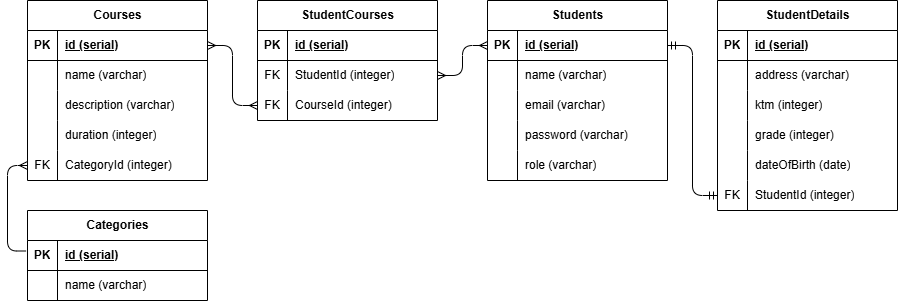

The diagram above was exported from draw.io. Its source (the exported page's mxGraphModel, read from the mxfile embedded in the PNG):
<mxGraphModel dx="959" dy="747" grid="1" gridSize="10" guides="1" tooltips="1" connect="1" arrows="1" fold="1" page="1" pageScale="1" pageWidth="850" pageHeight="1100" math="0" shadow="0">
  <root>
    <mxCell id="0" />
    <mxCell id="1" parent="0" />
    <mxCell id="2" value="Students" style="shape=table;startSize=30;container=1;collapsible=1;childLayout=tableLayout;fixedRows=1;rowLines=0;fontStyle=1;align=center;resizeLast=1;html=1;" vertex="1" parent="1">
      <mxGeometry x="520" y="110" width="180" height="180" as="geometry" />
    </mxCell>
    <mxCell id="3" value="" style="shape=tableRow;horizontal=0;startSize=0;swimlaneHead=0;swimlaneBody=0;fillColor=none;collapsible=0;dropTarget=0;points=[[0,0.5],[1,0.5]];portConstraint=eastwest;top=0;left=0;right=0;bottom=1;" vertex="1" parent="2">
      <mxGeometry y="30" width="180" height="30" as="geometry" />
    </mxCell>
    <mxCell id="4" value="PK" style="shape=partialRectangle;connectable=0;fillColor=none;top=0;left=0;bottom=0;right=0;fontStyle=1;overflow=hidden;whiteSpace=wrap;html=1;" vertex="1" parent="3">
      <mxGeometry width="30" height="30" as="geometry">
        <mxRectangle width="30" height="30" as="alternateBounds" />
      </mxGeometry>
    </mxCell>
    <mxCell id="5" value="id (serial)" style="shape=partialRectangle;connectable=0;fillColor=none;top=0;left=0;bottom=0;right=0;align=left;spacingLeft=6;fontStyle=5;overflow=hidden;whiteSpace=wrap;html=1;" vertex="1" parent="3">
      <mxGeometry x="30" width="150" height="30" as="geometry">
        <mxRectangle width="150" height="30" as="alternateBounds" />
      </mxGeometry>
    </mxCell>
    <mxCell id="6" value="" style="shape=tableRow;horizontal=0;startSize=0;swimlaneHead=0;swimlaneBody=0;fillColor=none;collapsible=0;dropTarget=0;points=[[0,0.5],[1,0.5]];portConstraint=eastwest;top=0;left=0;right=0;bottom=0;" vertex="1" parent="2">
      <mxGeometry y="60" width="180" height="30" as="geometry" />
    </mxCell>
    <mxCell id="7" value="" style="shape=partialRectangle;connectable=0;fillColor=none;top=0;left=0;bottom=0;right=0;editable=1;overflow=hidden;whiteSpace=wrap;html=1;" vertex="1" parent="6">
      <mxGeometry width="30" height="30" as="geometry">
        <mxRectangle width="30" height="30" as="alternateBounds" />
      </mxGeometry>
    </mxCell>
    <mxCell id="8" value="name (varchar)" style="shape=partialRectangle;connectable=0;fillColor=none;top=0;left=0;bottom=0;right=0;align=left;spacingLeft=6;overflow=hidden;whiteSpace=wrap;html=1;" vertex="1" parent="6">
      <mxGeometry x="30" width="150" height="30" as="geometry">
        <mxRectangle width="150" height="30" as="alternateBounds" />
      </mxGeometry>
    </mxCell>
    <mxCell id="9" value="" style="shape=tableRow;horizontal=0;startSize=0;swimlaneHead=0;swimlaneBody=0;fillColor=none;collapsible=0;dropTarget=0;points=[[0,0.5],[1,0.5]];portConstraint=eastwest;top=0;left=0;right=0;bottom=0;" vertex="1" parent="2">
      <mxGeometry y="90" width="180" height="30" as="geometry" />
    </mxCell>
    <mxCell id="10" value="" style="shape=partialRectangle;connectable=0;fillColor=none;top=0;left=0;bottom=0;right=0;editable=1;overflow=hidden;whiteSpace=wrap;html=1;" vertex="1" parent="9">
      <mxGeometry width="30" height="30" as="geometry">
        <mxRectangle width="30" height="30" as="alternateBounds" />
      </mxGeometry>
    </mxCell>
    <mxCell id="11" value="email (varchar)" style="shape=partialRectangle;connectable=0;fillColor=none;top=0;left=0;bottom=0;right=0;align=left;spacingLeft=6;overflow=hidden;whiteSpace=wrap;html=1;" vertex="1" parent="9">
      <mxGeometry x="30" width="150" height="30" as="geometry">
        <mxRectangle width="150" height="30" as="alternateBounds" />
      </mxGeometry>
    </mxCell>
    <mxCell id="12" value="" style="shape=tableRow;horizontal=0;startSize=0;swimlaneHead=0;swimlaneBody=0;fillColor=none;collapsible=0;dropTarget=0;points=[[0,0.5],[1,0.5]];portConstraint=eastwest;top=0;left=0;right=0;bottom=0;" vertex="1" parent="2">
      <mxGeometry y="120" width="180" height="30" as="geometry" />
    </mxCell>
    <mxCell id="13" value="" style="shape=partialRectangle;connectable=0;fillColor=none;top=0;left=0;bottom=0;right=0;editable=1;overflow=hidden;whiteSpace=wrap;html=1;" vertex="1" parent="12">
      <mxGeometry width="30" height="30" as="geometry">
        <mxRectangle width="30" height="30" as="alternateBounds" />
      </mxGeometry>
    </mxCell>
    <mxCell id="14" value="password (varchar)" style="shape=partialRectangle;connectable=0;fillColor=none;top=0;left=0;bottom=0;right=0;align=left;spacingLeft=6;overflow=hidden;whiteSpace=wrap;html=1;" vertex="1" parent="12">
      <mxGeometry x="30" width="150" height="30" as="geometry">
        <mxRectangle width="150" height="30" as="alternateBounds" />
      </mxGeometry>
    </mxCell>
    <mxCell id="121" value="" style="shape=tableRow;horizontal=0;startSize=0;swimlaneHead=0;swimlaneBody=0;fillColor=none;collapsible=0;dropTarget=0;points=[[0,0.5],[1,0.5]];portConstraint=eastwest;top=0;left=0;right=0;bottom=0;" vertex="1" parent="2">
      <mxGeometry y="150" width="180" height="30" as="geometry" />
    </mxCell>
    <mxCell id="122" value="" style="shape=partialRectangle;connectable=0;fillColor=none;top=0;left=0;bottom=0;right=0;editable=1;overflow=hidden;whiteSpace=wrap;html=1;" vertex="1" parent="121">
      <mxGeometry width="30" height="30" as="geometry">
        <mxRectangle width="30" height="30" as="alternateBounds" />
      </mxGeometry>
    </mxCell>
    <mxCell id="123" value="role (varchar)" style="shape=partialRectangle;connectable=0;fillColor=none;top=0;left=0;bottom=0;right=0;align=left;spacingLeft=6;overflow=hidden;whiteSpace=wrap;html=1;" vertex="1" parent="121">
      <mxGeometry x="30" width="150" height="30" as="geometry">
        <mxRectangle width="150" height="30" as="alternateBounds" />
      </mxGeometry>
    </mxCell>
    <mxCell id="28" value="Categories" style="shape=table;startSize=30;container=1;collapsible=1;childLayout=tableLayout;fixedRows=1;rowLines=0;fontStyle=1;align=center;resizeLast=1;html=1;" vertex="1" parent="1">
      <mxGeometry x="60" y="320" width="180" height="90" as="geometry" />
    </mxCell>
    <mxCell id="29" value="" style="shape=tableRow;horizontal=0;startSize=0;swimlaneHead=0;swimlaneBody=0;fillColor=none;collapsible=0;dropTarget=0;points=[[0,0.5],[1,0.5]];portConstraint=eastwest;top=0;left=0;right=0;bottom=1;" vertex="1" parent="28">
      <mxGeometry y="30" width="180" height="30" as="geometry" />
    </mxCell>
    <mxCell id="30" value="PK" style="shape=partialRectangle;connectable=0;fillColor=none;top=0;left=0;bottom=0;right=0;fontStyle=1;overflow=hidden;whiteSpace=wrap;html=1;" vertex="1" parent="29">
      <mxGeometry width="30" height="30" as="geometry">
        <mxRectangle width="30" height="30" as="alternateBounds" />
      </mxGeometry>
    </mxCell>
    <mxCell id="31" value="id (serial)" style="shape=partialRectangle;connectable=0;fillColor=none;top=0;left=0;bottom=0;right=0;align=left;spacingLeft=6;fontStyle=5;overflow=hidden;whiteSpace=wrap;html=1;" vertex="1" parent="29">
      <mxGeometry x="30" width="150" height="30" as="geometry">
        <mxRectangle width="150" height="30" as="alternateBounds" />
      </mxGeometry>
    </mxCell>
    <mxCell id="32" value="" style="shape=tableRow;horizontal=0;startSize=0;swimlaneHead=0;swimlaneBody=0;fillColor=none;collapsible=0;dropTarget=0;points=[[0,0.5],[1,0.5]];portConstraint=eastwest;top=0;left=0;right=0;bottom=0;" vertex="1" parent="28">
      <mxGeometry y="60" width="180" height="30" as="geometry" />
    </mxCell>
    <mxCell id="33" value="" style="shape=partialRectangle;connectable=0;fillColor=none;top=0;left=0;bottom=0;right=0;editable=1;overflow=hidden;whiteSpace=wrap;html=1;" vertex="1" parent="32">
      <mxGeometry width="30" height="30" as="geometry">
        <mxRectangle width="30" height="30" as="alternateBounds" />
      </mxGeometry>
    </mxCell>
    <mxCell id="34" value="name (varchar)" style="shape=partialRectangle;connectable=0;fillColor=none;top=0;left=0;bottom=0;right=0;align=left;spacingLeft=6;overflow=hidden;whiteSpace=wrap;html=1;" vertex="1" parent="32">
      <mxGeometry x="30" width="150" height="30" as="geometry">
        <mxRectangle width="150" height="30" as="alternateBounds" />
      </mxGeometry>
    </mxCell>
    <mxCell id="41" value="Courses" style="shape=table;startSize=30;container=1;collapsible=1;childLayout=tableLayout;fixedRows=1;rowLines=0;fontStyle=1;align=center;resizeLast=1;html=1;" vertex="1" parent="1">
      <mxGeometry x="60" y="110" width="180" height="180" as="geometry" />
    </mxCell>
    <mxCell id="42" value="" style="shape=tableRow;horizontal=0;startSize=0;swimlaneHead=0;swimlaneBody=0;fillColor=none;collapsible=0;dropTarget=0;points=[[0,0.5],[1,0.5]];portConstraint=eastwest;top=0;left=0;right=0;bottom=1;" vertex="1" parent="41">
      <mxGeometry y="30" width="180" height="30" as="geometry" />
    </mxCell>
    <mxCell id="43" value="PK" style="shape=partialRectangle;connectable=0;fillColor=none;top=0;left=0;bottom=0;right=0;fontStyle=1;overflow=hidden;whiteSpace=wrap;html=1;" vertex="1" parent="42">
      <mxGeometry width="30" height="30" as="geometry">
        <mxRectangle width="30" height="30" as="alternateBounds" />
      </mxGeometry>
    </mxCell>
    <mxCell id="44" value="id (serial)" style="shape=partialRectangle;connectable=0;fillColor=none;top=0;left=0;bottom=0;right=0;align=left;spacingLeft=6;fontStyle=5;overflow=hidden;whiteSpace=wrap;html=1;" vertex="1" parent="42">
      <mxGeometry x="30" width="150" height="30" as="geometry">
        <mxRectangle width="150" height="30" as="alternateBounds" />
      </mxGeometry>
    </mxCell>
    <mxCell id="45" value="" style="shape=tableRow;horizontal=0;startSize=0;swimlaneHead=0;swimlaneBody=0;fillColor=none;collapsible=0;dropTarget=0;points=[[0,0.5],[1,0.5]];portConstraint=eastwest;top=0;left=0;right=0;bottom=0;" vertex="1" parent="41">
      <mxGeometry y="60" width="180" height="30" as="geometry" />
    </mxCell>
    <mxCell id="46" value="" style="shape=partialRectangle;connectable=0;fillColor=none;top=0;left=0;bottom=0;right=0;editable=1;overflow=hidden;whiteSpace=wrap;html=1;" vertex="1" parent="45">
      <mxGeometry width="30" height="30" as="geometry">
        <mxRectangle width="30" height="30" as="alternateBounds" />
      </mxGeometry>
    </mxCell>
    <mxCell id="47" value="name (varchar)" style="shape=partialRectangle;connectable=0;fillColor=none;top=0;left=0;bottom=0;right=0;align=left;spacingLeft=6;overflow=hidden;whiteSpace=wrap;html=1;" vertex="1" parent="45">
      <mxGeometry x="30" width="150" height="30" as="geometry">
        <mxRectangle width="150" height="30" as="alternateBounds" />
      </mxGeometry>
    </mxCell>
    <mxCell id="48" value="" style="shape=tableRow;horizontal=0;startSize=0;swimlaneHead=0;swimlaneBody=0;fillColor=none;collapsible=0;dropTarget=0;points=[[0,0.5],[1,0.5]];portConstraint=eastwest;top=0;left=0;right=0;bottom=0;" vertex="1" parent="41">
      <mxGeometry y="90" width="180" height="30" as="geometry" />
    </mxCell>
    <mxCell id="49" value="" style="shape=partialRectangle;connectable=0;fillColor=none;top=0;left=0;bottom=0;right=0;editable=1;overflow=hidden;whiteSpace=wrap;html=1;" vertex="1" parent="48">
      <mxGeometry width="30" height="30" as="geometry">
        <mxRectangle width="30" height="30" as="alternateBounds" />
      </mxGeometry>
    </mxCell>
    <mxCell id="50" value="description (varchar)" style="shape=partialRectangle;connectable=0;fillColor=none;top=0;left=0;bottom=0;right=0;align=left;spacingLeft=6;overflow=hidden;whiteSpace=wrap;html=1;" vertex="1" parent="48">
      <mxGeometry x="30" width="150" height="30" as="geometry">
        <mxRectangle width="150" height="30" as="alternateBounds" />
      </mxGeometry>
    </mxCell>
    <mxCell id="51" value="" style="shape=tableRow;horizontal=0;startSize=0;swimlaneHead=0;swimlaneBody=0;fillColor=none;collapsible=0;dropTarget=0;points=[[0,0.5],[1,0.5]];portConstraint=eastwest;top=0;left=0;right=0;bottom=0;" vertex="1" parent="41">
      <mxGeometry y="120" width="180" height="30" as="geometry" />
    </mxCell>
    <mxCell id="52" value="" style="shape=partialRectangle;connectable=0;fillColor=none;top=0;left=0;bottom=0;right=0;editable=1;overflow=hidden;whiteSpace=wrap;html=1;" vertex="1" parent="51">
      <mxGeometry width="30" height="30" as="geometry">
        <mxRectangle width="30" height="30" as="alternateBounds" />
      </mxGeometry>
    </mxCell>
    <mxCell id="53" value="duration (integer)" style="shape=partialRectangle;connectable=0;fillColor=none;top=0;left=0;bottom=0;right=0;align=left;spacingLeft=6;overflow=hidden;whiteSpace=wrap;html=1;" vertex="1" parent="51">
      <mxGeometry x="30" width="150" height="30" as="geometry">
        <mxRectangle width="150" height="30" as="alternateBounds" />
      </mxGeometry>
    </mxCell>
    <mxCell id="70" value="" style="shape=tableRow;horizontal=0;startSize=0;swimlaneHead=0;swimlaneBody=0;fillColor=none;collapsible=0;dropTarget=0;points=[[0,0.5],[1,0.5]];portConstraint=eastwest;top=0;left=0;right=0;bottom=0;" vertex="1" parent="41">
      <mxGeometry y="150" width="180" height="30" as="geometry" />
    </mxCell>
    <mxCell id="71" value="FK" style="shape=partialRectangle;connectable=0;fillColor=none;top=0;left=0;bottom=0;right=0;editable=1;overflow=hidden;whiteSpace=wrap;html=1;" vertex="1" parent="70">
      <mxGeometry width="30" height="30" as="geometry">
        <mxRectangle width="30" height="30" as="alternateBounds" />
      </mxGeometry>
    </mxCell>
    <mxCell id="72" value="CategoryId (integer)" style="shape=partialRectangle;connectable=0;fillColor=none;top=0;left=0;bottom=0;right=0;align=left;spacingLeft=6;overflow=hidden;whiteSpace=wrap;html=1;" vertex="1" parent="70">
      <mxGeometry x="30" width="150" height="30" as="geometry">
        <mxRectangle width="150" height="30" as="alternateBounds" />
      </mxGeometry>
    </mxCell>
    <mxCell id="54" value="StudentDetails" style="shape=table;startSize=30;container=1;collapsible=1;childLayout=tableLayout;fixedRows=1;rowLines=0;fontStyle=1;align=center;resizeLast=1;html=1;" vertex="1" parent="1">
      <mxGeometry x="750" y="110" width="180" height="210" as="geometry" />
    </mxCell>
    <mxCell id="55" value="" style="shape=tableRow;horizontal=0;startSize=0;swimlaneHead=0;swimlaneBody=0;fillColor=none;collapsible=0;dropTarget=0;points=[[0,0.5],[1,0.5]];portConstraint=eastwest;top=0;left=0;right=0;bottom=1;" vertex="1" parent="54">
      <mxGeometry y="30" width="180" height="30" as="geometry" />
    </mxCell>
    <mxCell id="56" value="PK" style="shape=partialRectangle;connectable=0;fillColor=none;top=0;left=0;bottom=0;right=0;fontStyle=1;overflow=hidden;whiteSpace=wrap;html=1;" vertex="1" parent="55">
      <mxGeometry width="30" height="30" as="geometry">
        <mxRectangle width="30" height="30" as="alternateBounds" />
      </mxGeometry>
    </mxCell>
    <mxCell id="57" value="id (serial)" style="shape=partialRectangle;connectable=0;fillColor=none;top=0;left=0;bottom=0;right=0;align=left;spacingLeft=6;fontStyle=5;overflow=hidden;whiteSpace=wrap;html=1;" vertex="1" parent="55">
      <mxGeometry x="30" width="150" height="30" as="geometry">
        <mxRectangle width="150" height="30" as="alternateBounds" />
      </mxGeometry>
    </mxCell>
    <mxCell id="58" value="" style="shape=tableRow;horizontal=0;startSize=0;swimlaneHead=0;swimlaneBody=0;fillColor=none;collapsible=0;dropTarget=0;points=[[0,0.5],[1,0.5]];portConstraint=eastwest;top=0;left=0;right=0;bottom=0;" vertex="1" parent="54">
      <mxGeometry y="60" width="180" height="30" as="geometry" />
    </mxCell>
    <mxCell id="59" value="" style="shape=partialRectangle;connectable=0;fillColor=none;top=0;left=0;bottom=0;right=0;editable=1;overflow=hidden;whiteSpace=wrap;html=1;" vertex="1" parent="58">
      <mxGeometry width="30" height="30" as="geometry">
        <mxRectangle width="30" height="30" as="alternateBounds" />
      </mxGeometry>
    </mxCell>
    <mxCell id="60" value="address (varchar)" style="shape=partialRectangle;connectable=0;fillColor=none;top=0;left=0;bottom=0;right=0;align=left;spacingLeft=6;overflow=hidden;whiteSpace=wrap;html=1;" vertex="1" parent="58">
      <mxGeometry x="30" width="150" height="30" as="geometry">
        <mxRectangle width="150" height="30" as="alternateBounds" />
      </mxGeometry>
    </mxCell>
    <mxCell id="61" value="" style="shape=tableRow;horizontal=0;startSize=0;swimlaneHead=0;swimlaneBody=0;fillColor=none;collapsible=0;dropTarget=0;points=[[0,0.5],[1,0.5]];portConstraint=eastwest;top=0;left=0;right=0;bottom=0;" vertex="1" parent="54">
      <mxGeometry y="90" width="180" height="30" as="geometry" />
    </mxCell>
    <mxCell id="62" value="" style="shape=partialRectangle;connectable=0;fillColor=none;top=0;left=0;bottom=0;right=0;editable=1;overflow=hidden;whiteSpace=wrap;html=1;" vertex="1" parent="61">
      <mxGeometry width="30" height="30" as="geometry">
        <mxRectangle width="30" height="30" as="alternateBounds" />
      </mxGeometry>
    </mxCell>
    <mxCell id="63" value="ktm (integer)" style="shape=partialRectangle;connectable=0;fillColor=none;top=0;left=0;bottom=0;right=0;align=left;spacingLeft=6;overflow=hidden;whiteSpace=wrap;html=1;" vertex="1" parent="61">
      <mxGeometry x="30" width="150" height="30" as="geometry">
        <mxRectangle width="150" height="30" as="alternateBounds" />
      </mxGeometry>
    </mxCell>
    <mxCell id="64" value="" style="shape=tableRow;horizontal=0;startSize=0;swimlaneHead=0;swimlaneBody=0;fillColor=none;collapsible=0;dropTarget=0;points=[[0,0.5],[1,0.5]];portConstraint=eastwest;top=0;left=0;right=0;bottom=0;" vertex="1" parent="54">
      <mxGeometry y="120" width="180" height="30" as="geometry" />
    </mxCell>
    <mxCell id="65" value="" style="shape=partialRectangle;connectable=0;fillColor=none;top=0;left=0;bottom=0;right=0;editable=1;overflow=hidden;whiteSpace=wrap;html=1;" vertex="1" parent="64">
      <mxGeometry width="30" height="30" as="geometry">
        <mxRectangle width="30" height="30" as="alternateBounds" />
      </mxGeometry>
    </mxCell>
    <mxCell id="66" value="grade (integer)" style="shape=partialRectangle;connectable=0;fillColor=none;top=0;left=0;bottom=0;right=0;align=left;spacingLeft=6;overflow=hidden;whiteSpace=wrap;html=1;" vertex="1" parent="64">
      <mxGeometry x="30" width="150" height="30" as="geometry">
        <mxRectangle width="150" height="30" as="alternateBounds" />
      </mxGeometry>
    </mxCell>
    <mxCell id="95" value="" style="shape=tableRow;horizontal=0;startSize=0;swimlaneHead=0;swimlaneBody=0;fillColor=none;collapsible=0;dropTarget=0;points=[[0,0.5],[1,0.5]];portConstraint=eastwest;top=0;left=0;right=0;bottom=0;" vertex="1" parent="54">
      <mxGeometry y="150" width="180" height="30" as="geometry" />
    </mxCell>
    <mxCell id="96" value="" style="shape=partialRectangle;connectable=0;fillColor=none;top=0;left=0;bottom=0;right=0;editable=1;overflow=hidden;whiteSpace=wrap;html=1;" vertex="1" parent="95">
      <mxGeometry width="30" height="30" as="geometry">
        <mxRectangle width="30" height="30" as="alternateBounds" />
      </mxGeometry>
    </mxCell>
    <mxCell id="97" value="dateOfBirth (date)" style="shape=partialRectangle;connectable=0;fillColor=none;top=0;left=0;bottom=0;right=0;align=left;spacingLeft=6;overflow=hidden;whiteSpace=wrap;html=1;" vertex="1" parent="95">
      <mxGeometry x="30" width="150" height="30" as="geometry">
        <mxRectangle width="150" height="30" as="alternateBounds" />
      </mxGeometry>
    </mxCell>
    <mxCell id="117" value="" style="shape=tableRow;horizontal=0;startSize=0;swimlaneHead=0;swimlaneBody=0;fillColor=none;collapsible=0;dropTarget=0;points=[[0,0.5],[1,0.5]];portConstraint=eastwest;top=0;left=0;right=0;bottom=0;" vertex="1" parent="54">
      <mxGeometry y="180" width="180" height="30" as="geometry" />
    </mxCell>
    <mxCell id="118" value="&lt;span style=&quot;color: rgb(0, 0, 0);&quot;&gt;FK&lt;/span&gt;" style="shape=partialRectangle;connectable=0;fillColor=none;top=0;left=0;bottom=0;right=0;editable=1;overflow=hidden;whiteSpace=wrap;html=1;" vertex="1" parent="117">
      <mxGeometry width="30" height="30" as="geometry">
        <mxRectangle width="30" height="30" as="alternateBounds" />
      </mxGeometry>
    </mxCell>
    <mxCell id="119" value="&lt;span style=&quot;color: rgb(0, 0, 0);&quot;&gt;StudentId (integer)&lt;/span&gt;" style="shape=partialRectangle;connectable=0;fillColor=none;top=0;left=0;bottom=0;right=0;align=left;spacingLeft=6;overflow=hidden;whiteSpace=wrap;html=1;" vertex="1" parent="117">
      <mxGeometry x="30" width="150" height="30" as="geometry">
        <mxRectangle width="150" height="30" as="alternateBounds" />
      </mxGeometry>
    </mxCell>
    <mxCell id="130" value="StudentCourses" style="shape=table;startSize=30;container=1;collapsible=1;childLayout=tableLayout;fixedRows=1;rowLines=0;fontStyle=1;align=center;resizeLast=1;html=1;" vertex="1" parent="1">
      <mxGeometry x="290" y="110" width="180" height="120" as="geometry" />
    </mxCell>
    <mxCell id="131" value="" style="shape=tableRow;horizontal=0;startSize=0;swimlaneHead=0;swimlaneBody=0;fillColor=none;collapsible=0;dropTarget=0;points=[[0,0.5],[1,0.5]];portConstraint=eastwest;top=0;left=0;right=0;bottom=1;" vertex="1" parent="130">
      <mxGeometry y="30" width="180" height="30" as="geometry" />
    </mxCell>
    <mxCell id="132" value="PK" style="shape=partialRectangle;connectable=0;fillColor=none;top=0;left=0;bottom=0;right=0;fontStyle=1;overflow=hidden;whiteSpace=wrap;html=1;" vertex="1" parent="131">
      <mxGeometry width="30" height="30" as="geometry">
        <mxRectangle width="30" height="30" as="alternateBounds" />
      </mxGeometry>
    </mxCell>
    <mxCell id="133" value="id (serial)" style="shape=partialRectangle;connectable=0;fillColor=none;top=0;left=0;bottom=0;right=0;align=left;spacingLeft=6;fontStyle=5;overflow=hidden;whiteSpace=wrap;html=1;" vertex="1" parent="131">
      <mxGeometry x="30" width="150" height="30" as="geometry">
        <mxRectangle width="150" height="30" as="alternateBounds" />
      </mxGeometry>
    </mxCell>
    <mxCell id="134" value="" style="shape=tableRow;horizontal=0;startSize=0;swimlaneHead=0;swimlaneBody=0;fillColor=none;collapsible=0;dropTarget=0;points=[[0,0.5],[1,0.5]];portConstraint=eastwest;top=0;left=0;right=0;bottom=0;" vertex="1" parent="130">
      <mxGeometry y="60" width="180" height="30" as="geometry" />
    </mxCell>
    <mxCell id="135" value="FK" style="shape=partialRectangle;connectable=0;fillColor=none;top=0;left=0;bottom=0;right=0;editable=1;overflow=hidden;whiteSpace=wrap;html=1;" vertex="1" parent="134">
      <mxGeometry width="30" height="30" as="geometry">
        <mxRectangle width="30" height="30" as="alternateBounds" />
      </mxGeometry>
    </mxCell>
    <mxCell id="136" value="&lt;span style=&quot;color: rgb(0, 0, 0);&quot;&gt;StudentId&amp;nbsp;&lt;/span&gt;(integer)" style="shape=partialRectangle;connectable=0;fillColor=none;top=0;left=0;bottom=0;right=0;align=left;spacingLeft=6;overflow=hidden;whiteSpace=wrap;html=1;" vertex="1" parent="134">
      <mxGeometry x="30" width="150" height="30" as="geometry">
        <mxRectangle width="150" height="30" as="alternateBounds" />
      </mxGeometry>
    </mxCell>
    <mxCell id="137" value="" style="shape=tableRow;horizontal=0;startSize=0;swimlaneHead=0;swimlaneBody=0;fillColor=none;collapsible=0;dropTarget=0;points=[[0,0.5],[1,0.5]];portConstraint=eastwest;top=0;left=0;right=0;bottom=0;" vertex="1" parent="130">
      <mxGeometry y="90" width="180" height="30" as="geometry" />
    </mxCell>
    <mxCell id="138" value="FK" style="shape=partialRectangle;connectable=0;fillColor=none;top=0;left=0;bottom=0;right=0;editable=1;overflow=hidden;whiteSpace=wrap;html=1;" vertex="1" parent="137">
      <mxGeometry width="30" height="30" as="geometry">
        <mxRectangle width="30" height="30" as="alternateBounds" />
      </mxGeometry>
    </mxCell>
    <mxCell id="139" value="&lt;span style=&quot;color: rgb(0, 0, 0);&quot;&gt;CourseId (integer)&lt;/span&gt;" style="shape=partialRectangle;connectable=0;fillColor=none;top=0;left=0;bottom=0;right=0;align=left;spacingLeft=6;overflow=hidden;whiteSpace=wrap;html=1;" vertex="1" parent="137">
      <mxGeometry x="30" width="150" height="30" as="geometry">
        <mxRectangle width="150" height="30" as="alternateBounds" />
      </mxGeometry>
    </mxCell>
    <mxCell id="140" value="" style="edgeStyle=orthogonalEdgeStyle;fontSize=12;html=1;endArrow=ERmany;exitX=0;exitY=0.5;exitDx=0;exitDy=0;entryX=1;entryY=0.5;entryDx=0;entryDy=0;startArrow=ERmany;startFill=0;" edge="1" parent="1" source="3" target="134">
      <mxGeometry width="100" height="100" relative="1" as="geometry">
        <mxPoint x="400" y="360" as="sourcePoint" />
        <mxPoint x="500" y="260" as="targetPoint" />
      </mxGeometry>
    </mxCell>
    <mxCell id="142" value="" style="edgeStyle=orthogonalEdgeStyle;fontSize=12;html=1;endArrow=ERmany;exitX=1;exitY=0.5;exitDx=0;exitDy=0;entryX=0;entryY=0.5;entryDx=0;entryDy=0;startArrow=ERmany;startFill=0;" edge="1" parent="1" source="42" target="137">
      <mxGeometry width="100" height="100" relative="1" as="geometry">
        <mxPoint x="330" y="350" as="sourcePoint" />
        <mxPoint x="430" y="250" as="targetPoint" />
      </mxGeometry>
    </mxCell>
    <mxCell id="143" value="" style="edgeStyle=orthogonalEdgeStyle;fontSize=12;html=1;endArrow=ERmany;exitX=-0.008;exitY=0.35;exitDx=0;exitDy=0;exitPerimeter=0;entryX=0;entryY=0.5;entryDx=0;entryDy=0;" edge="1" parent="1" source="29" target="70">
      <mxGeometry width="100" height="100" relative="1" as="geometry">
        <mxPoint x="410" y="300" as="sourcePoint" />
        <mxPoint x="510" y="200" as="targetPoint" />
        <Array as="points">
          <mxPoint x="40" y="361" />
          <mxPoint x="40" y="275" />
        </Array>
      </mxGeometry>
    </mxCell>
    <mxCell id="144" value="" style="edgeStyle=orthogonalEdgeStyle;fontSize=12;html=1;endArrow=ERmandOne;exitX=1;exitY=0.5;exitDx=0;exitDy=0;entryX=0;entryY=0.5;entryDx=0;entryDy=0;startArrow=ERmandOne;startFill=0;" edge="1" parent="1" source="3" target="117">
      <mxGeometry width="100" height="100" relative="1" as="geometry">
        <mxPoint x="700" y="160" as="sourcePoint" />
        <mxPoint x="800" y="60" as="targetPoint" />
      </mxGeometry>
    </mxCell>
  </root>
</mxGraphModel>